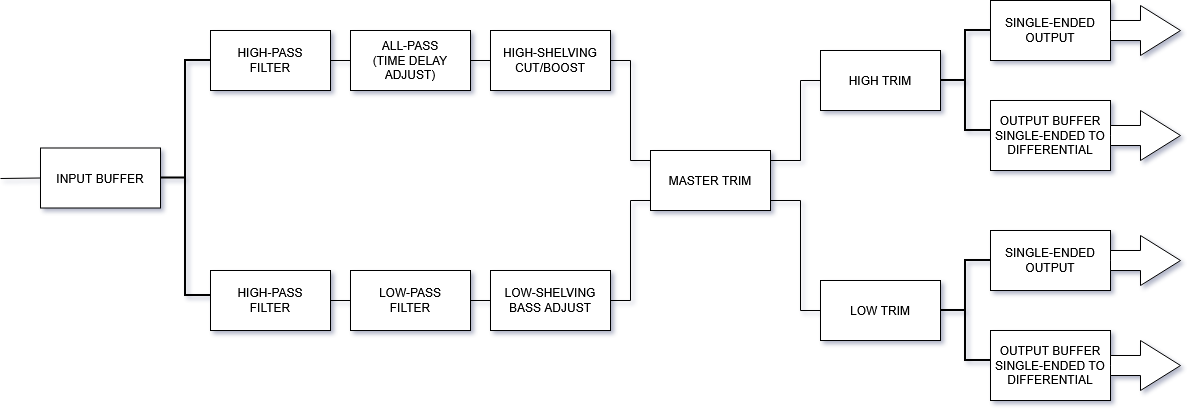

The diagram above was exported from draw.io. Its source (the exported page's mxGraphModel, read from the mxfile embedded in the PNG):
<mxGraphModel dx="2180" dy="1118" grid="0" gridSize="10" guides="1" tooltips="1" connect="1" arrows="1" fold="1" page="1" pageScale="1" pageWidth="1200" pageHeight="1000" background="#FFFFFF" math="0" shadow="1">
  <root>
    <mxCell id="0" />
    <mxCell id="1" parent="0" />
    <mxCell id="FZcFOJy1WOijThMWqeXQ-1" value="INPUT BUFFER" style="rounded=0;whiteSpace=wrap;html=1;" vertex="1" parent="1">
      <mxGeometry x="40" y="440.5" width="120" height="60" as="geometry" />
    </mxCell>
    <mxCell id="FZcFOJy1WOijThMWqeXQ-2" value="&lt;div&gt;HIGH-PASS&lt;/div&gt;&lt;div&gt;FILTER&lt;/div&gt;" style="rounded=0;whiteSpace=wrap;html=1;" vertex="1" parent="1">
      <mxGeometry x="210" y="323" width="120" height="60" as="geometry" />
    </mxCell>
    <mxCell id="FZcFOJy1WOijThMWqeXQ-3" value="" style="strokeWidth=2;html=1;shape=mxgraph.flowchart.annotation_2;align=left;labelPosition=right;pointerEvents=1;" vertex="1" parent="1">
      <mxGeometry x="160" y="353" width="50" height="235" as="geometry" />
    </mxCell>
    <mxCell id="FZcFOJy1WOijThMWqeXQ-4" value="ALL-PASS&lt;br&gt;(TIME DELAY ADJUST)" style="rounded=0;whiteSpace=wrap;html=1;" vertex="1" parent="1">
      <mxGeometry x="350" y="323" width="120" height="60" as="geometry" />
    </mxCell>
    <mxCell id="FZcFOJy1WOijThMWqeXQ-7" value="" style="endArrow=none;html=1;rounded=0;exitX=1;exitY=0.5;exitDx=0;exitDy=0;entryX=0;entryY=0.5;entryDx=0;entryDy=0;" edge="1" parent="1" source="FZcFOJy1WOijThMWqeXQ-2" target="FZcFOJy1WOijThMWqeXQ-4">
      <mxGeometry width="50" height="50" relative="1" as="geometry">
        <mxPoint x="380" y="403" as="sourcePoint" />
        <mxPoint x="430" y="353" as="targetPoint" />
      </mxGeometry>
    </mxCell>
    <mxCell id="FZcFOJy1WOijThMWqeXQ-8" value="&lt;div&gt;HIGH-SHELVING&lt;/div&gt;&lt;div&gt;CUT/BOOST&lt;/div&gt;" style="rounded=0;whiteSpace=wrap;html=1;" vertex="1" parent="1">
      <mxGeometry x="490" y="323" width="120" height="60" as="geometry" />
    </mxCell>
    <mxCell id="FZcFOJy1WOijThMWqeXQ-10" value="" style="endArrow=none;html=1;rounded=0;entryX=1;entryY=0.5;entryDx=0;entryDy=0;" edge="1" parent="1" target="FZcFOJy1WOijThMWqeXQ-4">
      <mxGeometry width="50" height="50" relative="1" as="geometry">
        <mxPoint x="490" y="353" as="sourcePoint" />
        <mxPoint x="660" y="313" as="targetPoint" />
      </mxGeometry>
    </mxCell>
    <mxCell id="FZcFOJy1WOijThMWqeXQ-11" value="&lt;div&gt;MASTER TRIM&lt;/div&gt;" style="rounded=0;whiteSpace=wrap;html=1;" vertex="1" parent="1">
      <mxGeometry x="650" y="443" width="120" height="60" as="geometry" />
    </mxCell>
    <mxCell id="FZcFOJy1WOijThMWqeXQ-13" value="" style="endArrow=none;html=1;rounded=0;exitX=1;exitY=0.5;exitDx=0;exitDy=0;" edge="1" parent="1" source="FZcFOJy1WOijThMWqeXQ-8">
      <mxGeometry width="50" height="50" relative="1" as="geometry">
        <mxPoint x="500" y="503" as="sourcePoint" />
        <mxPoint x="630" y="353" as="targetPoint" />
      </mxGeometry>
    </mxCell>
    <mxCell id="FZcFOJy1WOijThMWqeXQ-16" value="&lt;div&gt;HIGH TRIM&lt;/div&gt;" style="rounded=0;whiteSpace=wrap;html=1;" vertex="1" parent="1">
      <mxGeometry x="820" y="343" width="120" height="60" as="geometry" />
    </mxCell>
    <mxCell id="FZcFOJy1WOijThMWqeXQ-17" value="" style="endArrow=none;html=1;rounded=0;entryX=0;entryY=0.5;entryDx=0;entryDy=0;" edge="1" parent="1" target="FZcFOJy1WOijThMWqeXQ-16">
      <mxGeometry width="50" height="50" relative="1" as="geometry">
        <mxPoint x="800" y="373" as="sourcePoint" />
        <mxPoint x="790" y="523" as="targetPoint" />
      </mxGeometry>
    </mxCell>
    <mxCell id="FZcFOJy1WOijThMWqeXQ-19" value="" style="endArrow=none;html=1;rounded=0;" edge="1" parent="1">
      <mxGeometry width="50" height="50" relative="1" as="geometry">
        <mxPoint x="800" y="453" as="sourcePoint" />
        <mxPoint x="800" y="373" as="targetPoint" />
      </mxGeometry>
    </mxCell>
    <mxCell id="FZcFOJy1WOijThMWqeXQ-20" value="&lt;div&gt;OUTPUT BUFFER&lt;/div&gt;&lt;div&gt;SINGLE-ENDED TO DIFFERENTIAL&lt;/div&gt;" style="rounded=0;whiteSpace=wrap;html=1;" vertex="1" parent="1">
      <mxGeometry x="990" y="393" width="120" height="70" as="geometry" />
    </mxCell>
    <mxCell id="FZcFOJy1WOijThMWqeXQ-23" value="" style="strokeWidth=2;html=1;shape=mxgraph.flowchart.annotation_2;align=left;labelPosition=right;pointerEvents=1;" vertex="1" parent="1">
      <mxGeometry x="940" y="323" width="50" height="100" as="geometry" />
    </mxCell>
    <mxCell id="FZcFOJy1WOijThMWqeXQ-26" value="&lt;div&gt;SINGLE-ENDED&lt;/div&gt;&lt;div&gt;OUTPUT&lt;/div&gt;" style="rounded=0;whiteSpace=wrap;html=1;" vertex="1" parent="1">
      <mxGeometry x="990" y="293" width="120" height="60" as="geometry" />
    </mxCell>
    <mxCell id="FZcFOJy1WOijThMWqeXQ-27" value="" style="endArrow=none;html=1;rounded=0;" edge="1" parent="1">
      <mxGeometry width="50" height="50" relative="1" as="geometry">
        <mxPoint x="630" y="453" as="sourcePoint" />
        <mxPoint x="650" y="453" as="targetPoint" />
      </mxGeometry>
    </mxCell>
    <mxCell id="FZcFOJy1WOijThMWqeXQ-28" value="" style="endArrow=none;html=1;rounded=0;" edge="1" parent="1">
      <mxGeometry width="50" height="50" relative="1" as="geometry">
        <mxPoint x="630" y="453" as="sourcePoint" />
        <mxPoint x="630" y="353" as="targetPoint" />
      </mxGeometry>
    </mxCell>
    <mxCell id="FZcFOJy1WOijThMWqeXQ-29" value="" style="endArrow=none;html=1;rounded=0;exitX=1;exitY=0.5;exitDx=0;exitDy=0;" edge="1" parent="1">
      <mxGeometry width="50" height="50" relative="1" as="geometry">
        <mxPoint x="770" y="453" as="sourcePoint" />
        <mxPoint x="800" y="453" as="targetPoint" />
      </mxGeometry>
    </mxCell>
    <mxCell id="FZcFOJy1WOijThMWqeXQ-31" value="" style="html=1;shadow=0;dashed=0;align=center;verticalAlign=middle;shape=mxgraph.arrows2.arrow;dy=0.6;dx=40;notch=0;" vertex="1" parent="1">
      <mxGeometry x="1110" y="298" width="70" height="50" as="geometry" />
    </mxCell>
    <mxCell id="FZcFOJy1WOijThMWqeXQ-32" value="" style="html=1;shadow=0;dashed=0;align=center;verticalAlign=middle;shape=mxgraph.arrows2.arrow;dy=0.6;dx=40;notch=0;" vertex="1" parent="1">
      <mxGeometry x="1110" y="403" width="70" height="50" as="geometry" />
    </mxCell>
    <mxCell id="FZcFOJy1WOijThMWqeXQ-34" value="&lt;div&gt;HIGH-PASS&lt;/div&gt;&lt;div&gt;FILTER&lt;/div&gt;" style="rounded=0;whiteSpace=wrap;html=1;" vertex="1" parent="1">
      <mxGeometry x="210" y="563" width="120" height="60" as="geometry" />
    </mxCell>
    <mxCell id="FZcFOJy1WOijThMWqeXQ-35" value="&lt;div&gt;LOW-PASS&lt;/div&gt;&lt;div&gt;FILTER&lt;/div&gt;" style="rounded=0;whiteSpace=wrap;html=1;" vertex="1" parent="1">
      <mxGeometry x="350" y="563" width="120" height="60" as="geometry" />
    </mxCell>
    <mxCell id="FZcFOJy1WOijThMWqeXQ-36" value="" style="endArrow=none;html=1;rounded=0;exitX=1;exitY=0.5;exitDx=0;exitDy=0;entryX=0;entryY=0.5;entryDx=0;entryDy=0;" edge="1" parent="1" source="FZcFOJy1WOijThMWqeXQ-34" target="FZcFOJy1WOijThMWqeXQ-35">
      <mxGeometry width="50" height="50" relative="1" as="geometry">
        <mxPoint x="480" y="613" as="sourcePoint" />
        <mxPoint x="530" y="563" as="targetPoint" />
      </mxGeometry>
    </mxCell>
    <mxCell id="FZcFOJy1WOijThMWqeXQ-37" value="&lt;div&gt;LOW-SHELVING&lt;/div&gt;&lt;div&gt;BASS ADJUST&lt;/div&gt;" style="rounded=0;whiteSpace=wrap;html=1;" vertex="1" parent="1">
      <mxGeometry x="490" y="563" width="120" height="60" as="geometry" />
    </mxCell>
    <mxCell id="FZcFOJy1WOijThMWqeXQ-38" value="" style="endArrow=none;html=1;rounded=0;exitX=1;exitY=0.5;exitDx=0;exitDy=0;entryX=0;entryY=0.5;entryDx=0;entryDy=0;" edge="1" parent="1" source="FZcFOJy1WOijThMWqeXQ-35" target="FZcFOJy1WOijThMWqeXQ-37">
      <mxGeometry width="50" height="50" relative="1" as="geometry">
        <mxPoint x="480" y="503" as="sourcePoint" />
        <mxPoint x="530" y="453" as="targetPoint" />
      </mxGeometry>
    </mxCell>
    <mxCell id="FZcFOJy1WOijThMWqeXQ-40" value="" style="endArrow=none;html=1;rounded=0;" edge="1" parent="1">
      <mxGeometry width="50" height="50" relative="1" as="geometry">
        <mxPoint x="630" y="493" as="sourcePoint" />
        <mxPoint x="650" y="493" as="targetPoint" />
      </mxGeometry>
    </mxCell>
    <mxCell id="FZcFOJy1WOijThMWqeXQ-41" value="" style="endArrow=none;html=1;rounded=0;" edge="1" parent="1">
      <mxGeometry width="50" height="50" relative="1" as="geometry">
        <mxPoint x="630" y="593" as="sourcePoint" />
        <mxPoint x="630" y="493" as="targetPoint" />
      </mxGeometry>
    </mxCell>
    <mxCell id="FZcFOJy1WOijThMWqeXQ-42" value="" style="endArrow=none;html=1;rounded=0;exitX=1;exitY=0.5;exitDx=0;exitDy=0;" edge="1" parent="1" source="FZcFOJy1WOijThMWqeXQ-37">
      <mxGeometry width="50" height="50" relative="1" as="geometry">
        <mxPoint x="600" y="573" as="sourcePoint" />
        <mxPoint x="630" y="593" as="targetPoint" />
      </mxGeometry>
    </mxCell>
    <mxCell id="FZcFOJy1WOijThMWqeXQ-43" value="&lt;div&gt;LOW TRIM&lt;/div&gt;" style="rounded=0;whiteSpace=wrap;html=1;" vertex="1" parent="1">
      <mxGeometry x="820" y="573" width="120" height="60" as="geometry" />
    </mxCell>
    <mxCell id="FZcFOJy1WOijThMWqeXQ-44" value="" style="endArrow=none;html=1;rounded=0;entryX=0;entryY=0.5;entryDx=0;entryDy=0;" edge="1" parent="1" target="FZcFOJy1WOijThMWqeXQ-43">
      <mxGeometry width="50" height="50" relative="1" as="geometry">
        <mxPoint x="800" y="603" as="sourcePoint" />
        <mxPoint x="790" y="753" as="targetPoint" />
      </mxGeometry>
    </mxCell>
    <mxCell id="FZcFOJy1WOijThMWqeXQ-45" value="" style="endArrow=none;html=1;rounded=0;" edge="1" parent="1">
      <mxGeometry width="50" height="50" relative="1" as="geometry">
        <mxPoint x="800" y="603" as="sourcePoint" />
        <mxPoint x="800" y="493" as="targetPoint" />
      </mxGeometry>
    </mxCell>
    <mxCell id="FZcFOJy1WOijThMWqeXQ-46" value="&lt;div&gt;OUTPUT BUFFER&lt;/div&gt;&lt;div&gt;SINGLE-ENDED TO DIFFERENTIAL&lt;/div&gt;" style="rounded=0;whiteSpace=wrap;html=1;" vertex="1" parent="1">
      <mxGeometry x="990" y="623" width="120" height="70" as="geometry" />
    </mxCell>
    <mxCell id="FZcFOJy1WOijThMWqeXQ-47" value="" style="strokeWidth=2;html=1;shape=mxgraph.flowchart.annotation_2;align=left;labelPosition=right;pointerEvents=1;" vertex="1" parent="1">
      <mxGeometry x="940" y="553" width="50" height="100" as="geometry" />
    </mxCell>
    <mxCell id="FZcFOJy1WOijThMWqeXQ-48" value="&lt;div&gt;SINGLE-ENDED&lt;/div&gt;&lt;div&gt;OUTPUT&lt;/div&gt;" style="rounded=0;whiteSpace=wrap;html=1;" vertex="1" parent="1">
      <mxGeometry x="990" y="523" width="120" height="60" as="geometry" />
    </mxCell>
    <mxCell id="FZcFOJy1WOijThMWqeXQ-49" value="" style="html=1;shadow=0;dashed=0;align=center;verticalAlign=middle;shape=mxgraph.arrows2.arrow;dy=0.6;dx=40;notch=0;" vertex="1" parent="1">
      <mxGeometry x="1110" y="528" width="70" height="50" as="geometry" />
    </mxCell>
    <mxCell id="FZcFOJy1WOijThMWqeXQ-50" value="" style="html=1;shadow=0;dashed=0;align=center;verticalAlign=middle;shape=mxgraph.arrows2.arrow;dy=0.6;dx=40;notch=0;" vertex="1" parent="1">
      <mxGeometry x="1110" y="633" width="70" height="50" as="geometry" />
    </mxCell>
    <mxCell id="FZcFOJy1WOijThMWqeXQ-51" value="" style="endArrow=none;html=1;rounded=0;exitX=1;exitY=0.5;exitDx=0;exitDy=0;" edge="1" parent="1">
      <mxGeometry width="50" height="50" relative="1" as="geometry">
        <mxPoint x="770" y="453" as="sourcePoint" />
        <mxPoint x="800" y="453" as="targetPoint" />
      </mxGeometry>
    </mxCell>
    <mxCell id="FZcFOJy1WOijThMWqeXQ-52" value="" style="endArrow=none;html=1;rounded=0;exitX=1;exitY=0.5;exitDx=0;exitDy=0;" edge="1" parent="1">
      <mxGeometry width="50" height="50" relative="1" as="geometry">
        <mxPoint x="770" y="493" as="sourcePoint" />
        <mxPoint x="800" y="493" as="targetPoint" />
      </mxGeometry>
    </mxCell>
    <mxCell id="FZcFOJy1WOijThMWqeXQ-54" value="" style="endArrow=none;html=1;rounded=0;entryX=0;entryY=0.5;entryDx=0;entryDy=0;" edge="1" parent="1" target="FZcFOJy1WOijThMWqeXQ-1">
      <mxGeometry width="50" height="50" relative="1" as="geometry">
        <mxPoint y="471" as="sourcePoint" />
        <mxPoint x="610" y="543" as="targetPoint" />
      </mxGeometry>
    </mxCell>
  </root>
</mxGraphModel>